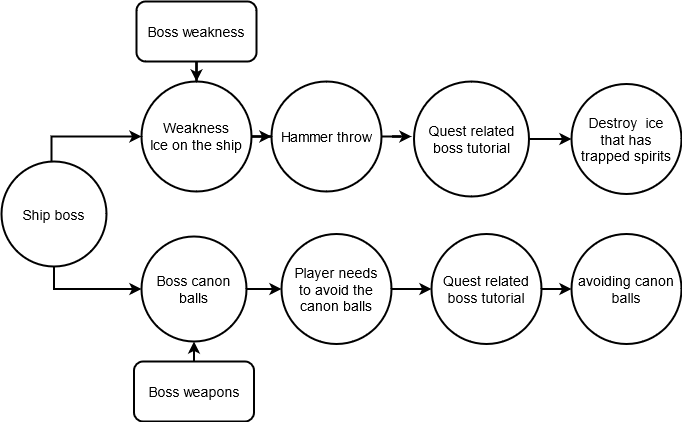

The diagram above was exported from draw.io. Its source (the exported page's mxGraphModel, read from the mxfile embedded in the PNG):
<mxGraphModel dx="3716" dy="2309" grid="1" gridSize="10" guides="1" tooltips="1" connect="1" arrows="1" fold="1" page="1" pageScale="1" pageWidth="827" pageHeight="1169" math="0" shadow="0">
  <root>
    <mxCell id="0" />
    <mxCell id="1" parent="0" />
    <mxCell id="2" style="edgeStyle=orthogonalEdgeStyle;rounded=0;orthogonalLoop=1;jettySize=auto;html=1;strokeWidth=2;" edge="1" source="3" target="5" parent="1">
      <mxGeometry relative="1" as="geometry" />
    </mxCell>
    <mxCell id="3" value="&lt;font style=&quot;font-size: 14px;&quot;&gt;Boss canon balls&lt;/font&gt;" style="ellipse;whiteSpace=wrap;html=1;aspect=fixed;strokeWidth=2;" vertex="1" parent="1">
      <mxGeometry x="-1180" y="-45" width="105" height="105" as="geometry" />
    </mxCell>
    <mxCell id="4" style="edgeStyle=orthogonalEdgeStyle;rounded=0;orthogonalLoop=1;jettySize=auto;html=1;strokeWidth=2;" edge="1" source="5" target="7" parent="1">
      <mxGeometry relative="1" as="geometry" />
    </mxCell>
    <mxCell id="5" value="&lt;font style=&quot;font-size: 14px;&quot;&gt;Player needs&lt;br&gt; to avoid the &lt;br&gt;canon balls&lt;/font&gt;" style="ellipse;whiteSpace=wrap;html=1;aspect=fixed;strokeWidth=2;" vertex="1" parent="1">
      <mxGeometry x="-1040" y="-47.5" width="110" height="110" as="geometry" />
    </mxCell>
    <mxCell id="6" style="edgeStyle=orthogonalEdgeStyle;rounded=0;orthogonalLoop=1;jettySize=auto;html=1;strokeWidth=2;" edge="1" source="7" target="14" parent="1">
      <mxGeometry relative="1" as="geometry" />
    </mxCell>
    <mxCell id="7" value="&lt;font style=&quot;font-size: 14px;&quot;&gt;Quest related boss tutorial&lt;/font&gt;" style="ellipse;whiteSpace=wrap;html=1;aspect=fixed;strokeWidth=2;" vertex="1" parent="1">
      <mxGeometry x="-890" y="-47.5" width="110" height="110" as="geometry" />
    </mxCell>
    <mxCell id="8" style="edgeStyle=orthogonalEdgeStyle;rounded=0;orthogonalLoop=1;jettySize=auto;html=1;entryX=0;entryY=0.5;entryDx=0;entryDy=0;strokeWidth=2;" edge="1" source="9" target="11" parent="1">
      <mxGeometry relative="1" as="geometry" />
    </mxCell>
    <mxCell id="9" value="&lt;font style=&quot;font-size: 14px;&quot;&gt;Weakness &lt;br&gt;Ice on the ship&lt;/font&gt;" style="ellipse;whiteSpace=wrap;html=1;aspect=fixed;strokeWidth=2;" vertex="1" parent="1">
      <mxGeometry x="-1180" y="-200" width="110" height="110" as="geometry" />
    </mxCell>
    <mxCell id="10" style="edgeStyle=orthogonalEdgeStyle;rounded=0;orthogonalLoop=1;jettySize=auto;html=1;strokeWidth=2;" edge="1" source="11" parent="1">
      <mxGeometry relative="1" as="geometry">
        <mxPoint x="-910" y="-145" as="targetPoint" />
      </mxGeometry>
    </mxCell>
    <mxCell id="11" value="&lt;font style=&quot;font-size: 14px;&quot;&gt;Hammer throw&lt;/font&gt;" style="ellipse;whiteSpace=wrap;html=1;aspect=fixed;strokeWidth=2;" vertex="1" parent="1">
      <mxGeometry x="-1050" y="-200" width="110" height="110" as="geometry" />
    </mxCell>
    <mxCell id="12" style="edgeStyle=orthogonalEdgeStyle;rounded=0;orthogonalLoop=1;jettySize=auto;html=1;strokeWidth=2;" edge="1" source="13" target="15" parent="1">
      <mxGeometry relative="1" as="geometry" />
    </mxCell>
    <mxCell id="13" value="&lt;font style=&quot;font-size: 14px;&quot;&gt;Quest related boss tutorial&lt;/font&gt;" style="ellipse;whiteSpace=wrap;html=1;aspect=fixed;strokeWidth=2;" vertex="1" parent="1">
      <mxGeometry x="-907.5" y="-200" width="115" height="115" as="geometry" />
    </mxCell>
    <mxCell id="14" value="&lt;font style=&quot;font-size: 14px;&quot;&gt;avoiding canon balls&lt;/font&gt;" style="ellipse;whiteSpace=wrap;html=1;aspect=fixed;strokeWidth=2;" vertex="1" parent="1">
      <mxGeometry x="-750" y="-47.5" width="110" height="110" as="geometry" />
    </mxCell>
    <mxCell id="15" value="&lt;font style=&quot;font-size: 14px;&quot;&gt;Destroy&amp;nbsp; ice &lt;br&gt;that has&lt;br&gt; trapped spirits&lt;/font&gt;" style="ellipse;whiteSpace=wrap;html=1;aspect=fixed;strokeWidth=2;" vertex="1" parent="1">
      <mxGeometry x="-750" y="-197.5" width="110" height="110" as="geometry" />
    </mxCell>
    <mxCell id="16" style="edgeStyle=orthogonalEdgeStyle;rounded=0;orthogonalLoop=1;jettySize=auto;html=1;strokeWidth=2;" edge="1" source="18" target="9" parent="1">
      <mxGeometry relative="1" as="geometry">
        <Array as="points">
          <mxPoint x="-1270" y="-145" />
        </Array>
      </mxGeometry>
    </mxCell>
    <mxCell id="17" style="edgeStyle=orthogonalEdgeStyle;rounded=0;orthogonalLoop=1;jettySize=auto;html=1;exitX=0.5;exitY=1;exitDx=0;exitDy=0;entryX=0;entryY=0.5;entryDx=0;entryDy=0;strokeWidth=2;" edge="1" source="18" target="3" parent="1">
      <mxGeometry relative="1" as="geometry" />
    </mxCell>
    <mxCell id="18" value="&lt;font style=&quot;font-size: 14px;&quot;&gt;Ship boss&lt;/font&gt;" style="ellipse;whiteSpace=wrap;html=1;aspect=fixed;strokeWidth=2;" vertex="1" parent="1">
      <mxGeometry x="-1320" y="-120" width="105" height="105" as="geometry" />
    </mxCell>
    <mxCell id="19" style="edgeStyle=orthogonalEdgeStyle;rounded=0;orthogonalLoop=1;jettySize=auto;html=1;strokeWidth=2;" edge="1" source="20" target="9" parent="1">
      <mxGeometry relative="1" as="geometry" />
    </mxCell>
    <mxCell id="20" value="&lt;font style=&quot;font-size: 14px;&quot;&gt;Boss weakness&lt;/font&gt;" style="rounded=1;whiteSpace=wrap;html=1;strokeWidth=2;" vertex="1" parent="1">
      <mxGeometry x="-1185" y="-280" width="120" height="60" as="geometry" />
    </mxCell>
    <mxCell id="21" style="edgeStyle=orthogonalEdgeStyle;rounded=0;orthogonalLoop=1;jettySize=auto;html=1;exitX=0.5;exitY=0;exitDx=0;exitDy=0;entryX=0.5;entryY=1;entryDx=0;entryDy=0;strokeWidth=2;" edge="1" source="22" target="3" parent="1">
      <mxGeometry relative="1" as="geometry" />
    </mxCell>
    <mxCell id="22" value="&lt;font style=&quot;font-size: 14px;&quot;&gt;Boss weapons&lt;/font&gt;" style="rounded=1;whiteSpace=wrap;html=1;strokeWidth=2;" vertex="1" parent="1">
      <mxGeometry x="-1187.5" y="80" width="120" height="60" as="geometry" />
    </mxCell>
  </root>
</mxGraphModel>